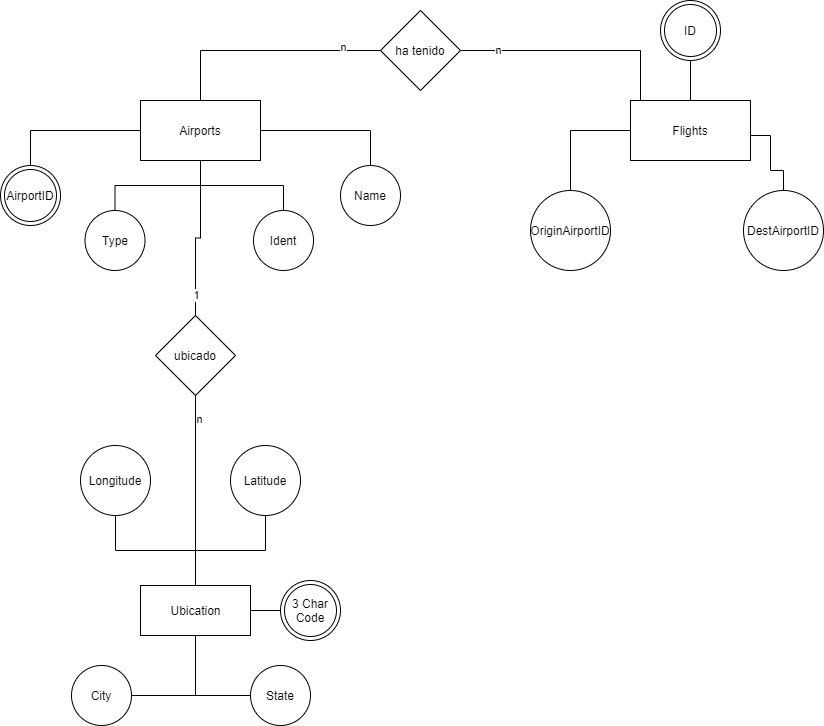

The diagram above was exported from draw.io. Its source (the exported page's mxGraphModel, read from the mxfile embedded in the PNG):
<mxGraphModel dx="1" dy="462" grid="1" gridSize="10" guides="1" tooltips="1" connect="1" arrows="1" fold="1" page="1" pageScale="1" pageWidth="827" pageHeight="1169" math="0" shadow="0">
  <root>
    <mxCell id="0" />
    <mxCell id="1" parent="0" />
    <mxCell id="numfQOXe19gkbUM2k0HH-134" style="edgeStyle=orthogonalEdgeStyle;rounded=0;orthogonalLoop=1;jettySize=auto;html=1;entryX=0.5;entryY=0;entryDx=0;entryDy=0;endArrow=none;endFill=0;" parent="1" source="numfQOXe19gkbUM2k0HH-125" target="numfQOXe19gkbUM2k0HH-127" edge="1">
      <mxGeometry relative="1" as="geometry" />
    </mxCell>
    <mxCell id="numfQOXe19gkbUM2k0HH-136" style="edgeStyle=orthogonalEdgeStyle;rounded=0;orthogonalLoop=1;jettySize=auto;html=1;entryX=0.5;entryY=0;entryDx=0;entryDy=0;endArrow=none;endFill=0;" parent="1" source="numfQOXe19gkbUM2k0HH-125" target="numfQOXe19gkbUM2k0HH-128" edge="1">
      <mxGeometry relative="1" as="geometry" />
    </mxCell>
    <mxCell id="numfQOXe19gkbUM2k0HH-157" value="" style="edgeStyle=orthogonalEdgeStyle;rounded=0;orthogonalLoop=1;jettySize=auto;html=1;endArrow=none;endFill=0;" parent="1" source="numfQOXe19gkbUM2k0HH-125" target="numfQOXe19gkbUM2k0HH-156" edge="1">
      <mxGeometry relative="1" as="geometry">
        <Array as="points">
          <mxPoint x="1027" y="425" />
        </Array>
      </mxGeometry>
    </mxCell>
    <mxCell id="numfQOXe19gkbUM2k0HH-159" value="n" style="edgeLabel;html=1;align=center;verticalAlign=middle;resizable=0;points=[];" parent="numfQOXe19gkbUM2k0HH-157" vertex="1" connectable="0">
      <mxGeometry x="0.6658" y="4" relative="1" as="geometry">
        <mxPoint as="offset" />
      </mxGeometry>
    </mxCell>
    <mxCell id="numfQOXe19gkbUM2k0HH-211" style="edgeStyle=orthogonalEdgeStyle;rounded=0;orthogonalLoop=1;jettySize=auto;html=1;entryX=0.5;entryY=0;entryDx=0;entryDy=0;endArrow=none;endFill=0;" parent="1" source="numfQOXe19gkbUM2k0HH-125" target="numfQOXe19gkbUM2k0HH-174" edge="1">
      <mxGeometry relative="1" as="geometry" />
    </mxCell>
    <mxCell id="numfQOXe19gkbUM2k0HH-212" style="edgeStyle=orthogonalEdgeStyle;rounded=0;orthogonalLoop=1;jettySize=auto;html=1;entryX=0.5;entryY=0;entryDx=0;entryDy=0;endArrow=none;endFill=0;" parent="1" source="numfQOXe19gkbUM2k0HH-125" target="numfQOXe19gkbUM2k0HH-172" edge="1">
      <mxGeometry relative="1" as="geometry" />
    </mxCell>
    <mxCell id="numfQOXe19gkbUM2k0HH-214" value="" style="edgeStyle=orthogonalEdgeStyle;rounded=0;orthogonalLoop=1;jettySize=auto;html=1;endArrow=none;endFill=0;" parent="1" source="numfQOXe19gkbUM2k0HH-125" target="numfQOXe19gkbUM2k0HH-213" edge="1">
      <mxGeometry relative="1" as="geometry" />
    </mxCell>
    <mxCell id="numfQOXe19gkbUM2k0HH-217" value="1" style="edgeLabel;html=1;align=center;verticalAlign=middle;resizable=0;points=[];" parent="numfQOXe19gkbUM2k0HH-214" vertex="1" connectable="0">
      <mxGeometry x="0.7419" relative="1" as="geometry">
        <mxPoint as="offset" />
      </mxGeometry>
    </mxCell>
    <mxCell id="numfQOXe19gkbUM2k0HH-125" value="Airports" style="rounded=0;whiteSpace=wrap;html=1;verticalAlign=middle;" parent="1" vertex="1">
      <mxGeometry x="967" y="475" width="120" height="60" as="geometry" />
    </mxCell>
    <mxCell id="numfQOXe19gkbUM2k0HH-127" value="AirportID" style="ellipse;shape=doubleEllipse;whiteSpace=wrap;html=1;aspect=fixed;" parent="1" vertex="1">
      <mxGeometry x="827" y="540" width="60" height="60" as="geometry" />
    </mxCell>
    <mxCell id="numfQOXe19gkbUM2k0HH-128" value="Name" style="ellipse;whiteSpace=wrap;html=1;aspect=fixed;rounded=0;align=center;verticalAlign=middle;" parent="1" vertex="1">
      <mxGeometry x="1167" y="540" width="60" height="60" as="geometry" />
    </mxCell>
    <mxCell id="numfQOXe19gkbUM2k0HH-129" value="State" style="ellipse;whiteSpace=wrap;html=1;aspect=fixed;rounded=0;align=center;verticalAlign=middle;" parent="1" vertex="1">
      <mxGeometry x="1077" y="1040" width="60" height="60" as="geometry" />
    </mxCell>
    <mxCell id="numfQOXe19gkbUM2k0HH-147" style="edgeStyle=orthogonalEdgeStyle;rounded=0;orthogonalLoop=1;jettySize=auto;html=1;entryX=1;entryY=0.5;entryDx=0;entryDy=0;endArrow=none;endFill=0;" parent="1" source="numfQOXe19gkbUM2k0HH-138" target="numfQOXe19gkbUM2k0HH-140" edge="1">
      <mxGeometry relative="1" as="geometry">
        <Array as="points">
          <mxPoint x="1397" y="505.5" />
          <mxPoint x="1397" y="605.5" />
        </Array>
      </mxGeometry>
    </mxCell>
    <mxCell id="numfQOXe19gkbUM2k0HH-154" style="edgeStyle=orthogonalEdgeStyle;rounded=0;orthogonalLoop=1;jettySize=auto;html=1;entryX=0.5;entryY=1;entryDx=0;entryDy=0;endArrow=none;endFill=0;" parent="1" source="numfQOXe19gkbUM2k0HH-138" target="numfQOXe19gkbUM2k0HH-153" edge="1">
      <mxGeometry relative="1" as="geometry" />
    </mxCell>
    <mxCell id="numfQOXe19gkbUM2k0HH-158" style="edgeStyle=orthogonalEdgeStyle;rounded=0;orthogonalLoop=1;jettySize=auto;html=1;entryX=1;entryY=0.5;entryDx=0;entryDy=0;endArrow=none;endFill=0;" parent="1" source="numfQOXe19gkbUM2k0HH-138" target="numfQOXe19gkbUM2k0HH-156" edge="1">
      <mxGeometry relative="1" as="geometry">
        <Array as="points">
          <mxPoint x="1467" y="425" />
        </Array>
      </mxGeometry>
    </mxCell>
    <mxCell id="numfQOXe19gkbUM2k0HH-160" value="n" style="edgeLabel;html=1;align=center;verticalAlign=middle;resizable=0;points=[];" parent="numfQOXe19gkbUM2k0HH-158" vertex="1" connectable="0">
      <mxGeometry x="0.6758" y="-1" relative="1" as="geometry">
        <mxPoint as="offset" />
      </mxGeometry>
    </mxCell>
    <mxCell id="numfQOXe19gkbUM2k0HH-176" style="edgeStyle=orthogonalEdgeStyle;rounded=0;orthogonalLoop=1;jettySize=auto;html=1;entryX=0.5;entryY=0;entryDx=0;entryDy=0;endArrow=none;endFill=0;" parent="1" source="numfQOXe19gkbUM2k0HH-138" target="numfQOXe19gkbUM2k0HH-139" edge="1">
      <mxGeometry relative="1" as="geometry">
        <Array as="points">
          <mxPoint x="1597" y="510" />
          <mxPoint x="1597" y="545" />
          <mxPoint x="1610" y="545" />
        </Array>
      </mxGeometry>
    </mxCell>
    <mxCell id="numfQOXe19gkbUM2k0HH-138" value="Flights" style="rounded=0;whiteSpace=wrap;html=1;verticalAlign=middle;" parent="1" vertex="1">
      <mxGeometry x="1457" y="475" width="120" height="60" as="geometry" />
    </mxCell>
    <mxCell id="numfQOXe19gkbUM2k0HH-139" value="DestAirportID" style="ellipse;whiteSpace=wrap;html=1;aspect=fixed;rounded=0;align=center;verticalAlign=middle;" parent="1" vertex="1">
      <mxGeometry x="1570" y="565" width="80" height="80" as="geometry" />
    </mxCell>
    <mxCell id="numfQOXe19gkbUM2k0HH-140" value="OriginAirportID" style="ellipse;whiteSpace=wrap;html=1;aspect=fixed;rounded=0;align=center;verticalAlign=middle;" parent="1" vertex="1">
      <mxGeometry x="1357" y="565" width="80" height="80" as="geometry" />
    </mxCell>
    <mxCell id="numfQOXe19gkbUM2k0HH-153" value="ID" style="ellipse;shape=doubleEllipse;whiteSpace=wrap;html=1;aspect=fixed;" parent="1" vertex="1">
      <mxGeometry x="1487" y="375" width="60" height="60" as="geometry" />
    </mxCell>
    <mxCell id="numfQOXe19gkbUM2k0HH-156" value="ha tenido" style="rhombus;whiteSpace=wrap;html=1;rounded=0;" parent="1" vertex="1">
      <mxGeometry x="1207" y="385" width="80" height="80" as="geometry" />
    </mxCell>
    <mxCell id="numfQOXe19gkbUM2k0HH-172" value="Type" style="ellipse;whiteSpace=wrap;html=1;aspect=fixed;rounded=0;align=center;verticalAlign=middle;" parent="1" vertex="1">
      <mxGeometry x="911.5" y="585" width="60" height="60" as="geometry" />
    </mxCell>
    <mxCell id="numfQOXe19gkbUM2k0HH-174" value="Ident" style="ellipse;whiteSpace=wrap;html=1;aspect=fixed;rounded=0;align=center;verticalAlign=middle;" parent="1" vertex="1">
      <mxGeometry x="1080" y="585" width="60" height="60" as="geometry" />
    </mxCell>
    <mxCell id="numfQOXe19gkbUM2k0HH-196" value="Latitude" style="ellipse;whiteSpace=wrap;html=1;aspect=fixed;" parent="1" vertex="1">
      <mxGeometry x="1057" y="820" width="70" height="70" as="geometry" />
    </mxCell>
    <mxCell id="numfQOXe19gkbUM2k0HH-197" value="Longitude" style="ellipse;whiteSpace=wrap;html=1;aspect=fixed;" parent="1" vertex="1">
      <mxGeometry x="907" y="820" width="70" height="70" as="geometry" />
    </mxCell>
    <mxCell id="numfQOXe19gkbUM2k0HH-198" style="edgeStyle=orthogonalEdgeStyle;rounded=0;orthogonalLoop=1;jettySize=auto;html=1;entryX=0.5;entryY=1;entryDx=0;entryDy=0;endArrow=none;endFill=0;" parent="1" source="numfQOXe19gkbUM2k0HH-203" target="numfQOXe19gkbUM2k0HH-197" edge="1">
      <mxGeometry relative="1" as="geometry" />
    </mxCell>
    <mxCell id="numfQOXe19gkbUM2k0HH-199" style="edgeStyle=orthogonalEdgeStyle;rounded=0;orthogonalLoop=1;jettySize=auto;html=1;entryX=0.5;entryY=1;entryDx=0;entryDy=0;endArrow=none;endFill=0;" parent="1" source="numfQOXe19gkbUM2k0HH-203" target="numfQOXe19gkbUM2k0HH-196" edge="1">
      <mxGeometry relative="1" as="geometry" />
    </mxCell>
    <mxCell id="numfQOXe19gkbUM2k0HH-202" style="edgeStyle=orthogonalEdgeStyle;curved=1;rounded=0;orthogonalLoop=1;jettySize=auto;html=1;entryX=0;entryY=0.5;entryDx=0;entryDy=0;endArrow=none;endFill=0;" parent="1" source="numfQOXe19gkbUM2k0HH-203" target="numfQOXe19gkbUM2k0HH-204" edge="1">
      <mxGeometry relative="1" as="geometry" />
    </mxCell>
    <mxCell id="numfQOXe19gkbUM2k0HH-209" style="edgeStyle=orthogonalEdgeStyle;rounded=0;orthogonalLoop=1;jettySize=auto;html=1;entryX=0;entryY=0.5;entryDx=0;entryDy=0;endArrow=none;endFill=0;" parent="1" source="numfQOXe19gkbUM2k0HH-203" target="numfQOXe19gkbUM2k0HH-129" edge="1">
      <mxGeometry relative="1" as="geometry" />
    </mxCell>
    <mxCell id="numfQOXe19gkbUM2k0HH-210" style="edgeStyle=orthogonalEdgeStyle;rounded=0;orthogonalLoop=1;jettySize=auto;html=1;entryX=1;entryY=0.5;entryDx=0;entryDy=0;endArrow=none;endFill=0;" parent="1" source="numfQOXe19gkbUM2k0HH-203" target="numfQOXe19gkbUM2k0HH-205" edge="1">
      <mxGeometry relative="1" as="geometry">
        <Array as="points">
          <mxPoint x="1022" y="1070" />
        </Array>
      </mxGeometry>
    </mxCell>
    <mxCell id="numfQOXe19gkbUM2k0HH-203" value="Ubication" style="html=1;" parent="1" vertex="1">
      <mxGeometry x="967" y="960" width="110" height="50" as="geometry" />
    </mxCell>
    <mxCell id="numfQOXe19gkbUM2k0HH-204" value="3 Char Code" style="ellipse;shape=doubleEllipse;whiteSpace=wrap;html=1;aspect=fixed;" parent="1" vertex="1">
      <mxGeometry x="1107" y="955" width="60" height="60" as="geometry" />
    </mxCell>
    <mxCell id="numfQOXe19gkbUM2k0HH-205" value="City" style="ellipse;whiteSpace=wrap;html=1;aspect=fixed;rounded=0;align=center;verticalAlign=middle;" parent="1" vertex="1">
      <mxGeometry x="898" y="1040" width="60" height="60" as="geometry" />
    </mxCell>
    <mxCell id="numfQOXe19gkbUM2k0HH-215" style="edgeStyle=orthogonalEdgeStyle;rounded=0;orthogonalLoop=1;jettySize=auto;html=1;entryX=0.5;entryY=0;entryDx=0;entryDy=0;endArrow=none;endFill=0;" parent="1" source="numfQOXe19gkbUM2k0HH-213" target="numfQOXe19gkbUM2k0HH-203" edge="1">
      <mxGeometry relative="1" as="geometry" />
    </mxCell>
    <mxCell id="numfQOXe19gkbUM2k0HH-216" value="n" style="edgeLabel;html=1;align=center;verticalAlign=middle;resizable=0;points=[];" parent="numfQOXe19gkbUM2k0HH-215" vertex="1" connectable="0">
      <mxGeometry x="-0.7582" y="3" relative="1" as="geometry">
        <mxPoint as="offset" />
      </mxGeometry>
    </mxCell>
    <mxCell id="numfQOXe19gkbUM2k0HH-213" value="ubicado" style="rhombus;whiteSpace=wrap;html=1;rounded=0;" parent="1" vertex="1">
      <mxGeometry x="982" y="690" width="80" height="80" as="geometry" />
    </mxCell>
  </root>
</mxGraphModel>